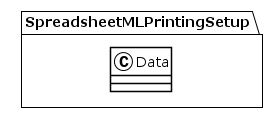

The diagram above was rendered by PlantUML. Its source (embedded in the PNG):
@startuml
!theme plain
package SpreadsheetMLPrintingSetup {
class Data {
}
}
@enduml